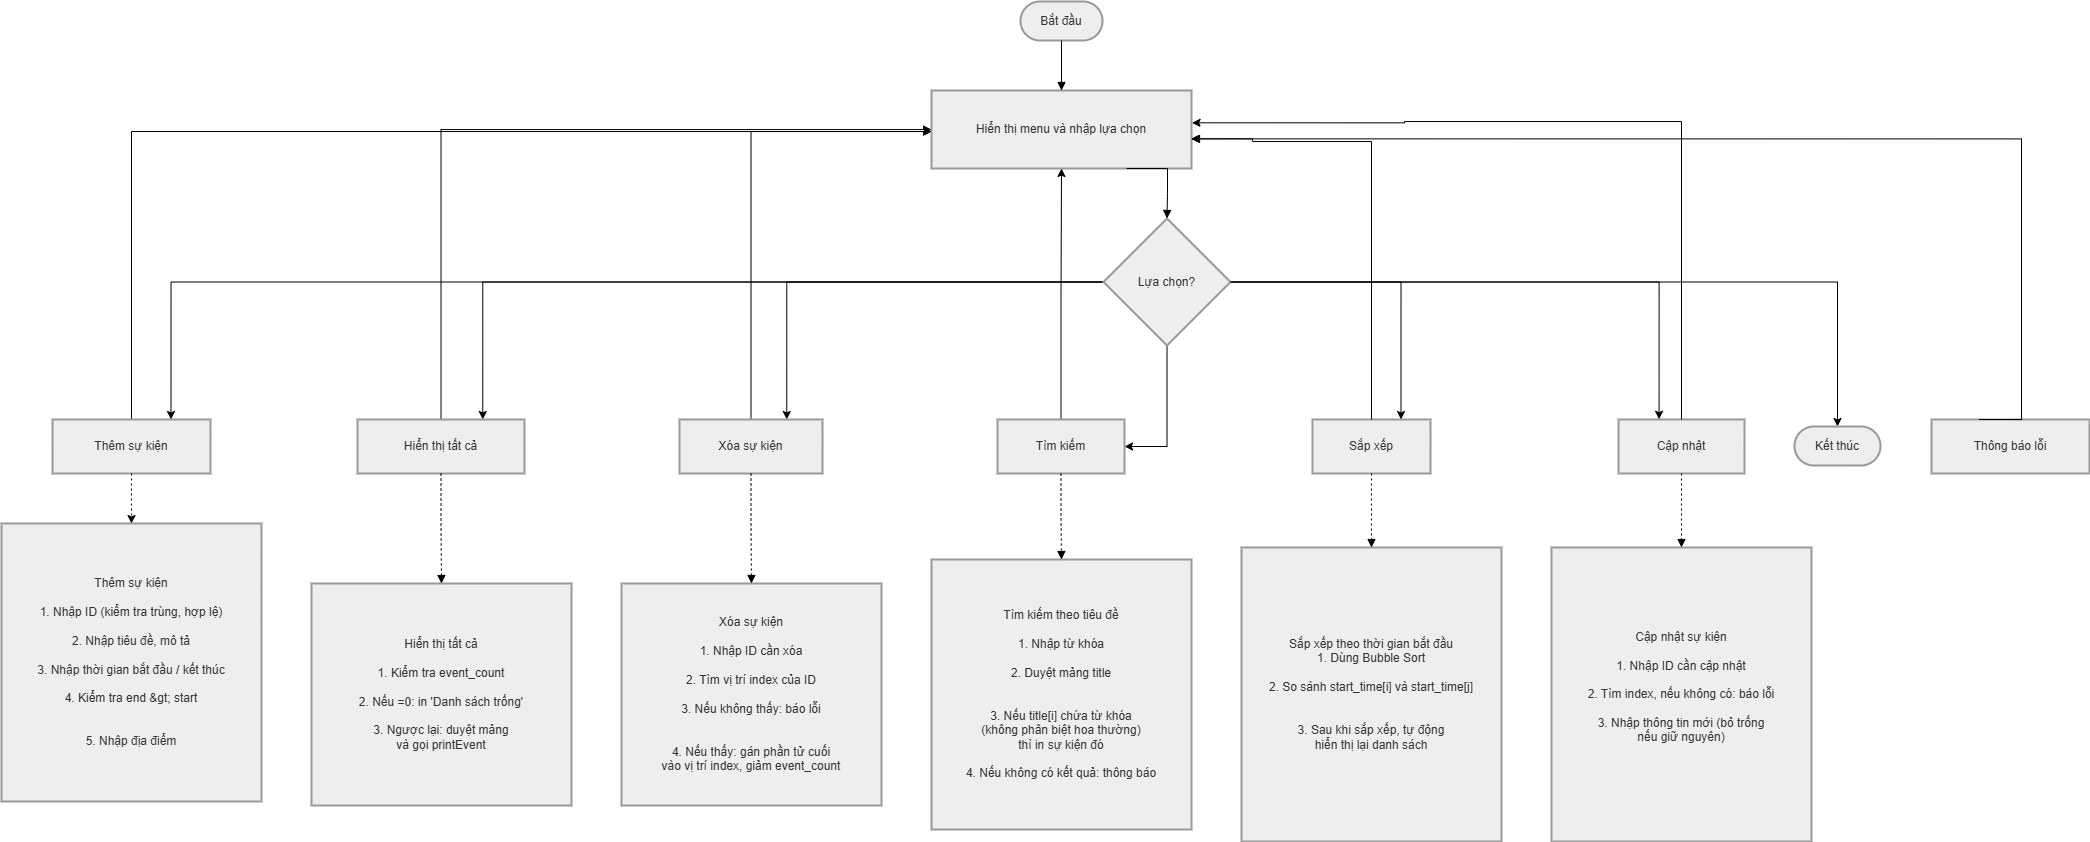

The diagram above was exported from draw.io. Its source (the exported page's mxGraphModel, read from the mxfile embedded in the PNG):
<mxGraphModel dx="824" dy="477" grid="1" gridSize="10" guides="1" tooltips="1" connect="1" arrows="1" fold="1" page="1" pageScale="1" pageWidth="827" pageHeight="1169" math="0" shadow="0">
  <root>
    <mxCell id="0" />
    <mxCell id="1" parent="0" />
    <mxCell id="0uN3X5Ufp3kgEiUgE_dv-92" parent="1" style="rounded=1;whiteSpace=wrap;arcSize=50;strokeWidth=2;fillColor=light-dark(#eeeeee,#1f2020);strokeColor=light-dark(#999999,#cccccc);fontColor=light-dark(#333333,#cccccc);" value="Bắt đầu" vertex="1">
      <mxGeometry height="39" width="82" x="1839" y="190" as="geometry" />
    </mxCell>
    <mxCell id="0uN3X5Ufp3kgEiUgE_dv-93" parent="1" style="whiteSpace=wrap;strokeWidth=2;fillColor=light-dark(#eeeeee,#1f2020);strokeColor=light-dark(#999999,#cccccc);fontColor=light-dark(#333333,#cccccc);" value="Hiển thị menu và nhập lựa chọn" vertex="1">
      <mxGeometry height="78" width="260" x="1750" y="279" as="geometry" />
    </mxCell>
    <mxCell id="0uN3X5Ufp3kgEiUgE_dv-137" edge="1" parent="1" source="0uN3X5Ufp3kgEiUgE_dv-94" style="edgeStyle=orthogonalEdgeStyle;rounded=0;orthogonalLoop=1;jettySize=auto;html=1;entryX=0.75;entryY=0;entryDx=0;entryDy=0;" target="0uN3X5Ufp3kgEiUgE_dv-99">
      <mxGeometry relative="1" as="geometry" />
    </mxCell>
    <mxCell id="0uN3X5Ufp3kgEiUgE_dv-140" edge="1" parent="1" source="0uN3X5Ufp3kgEiUgE_dv-94" style="edgeStyle=orthogonalEdgeStyle;rounded=0;orthogonalLoop=1;jettySize=auto;html=1;entryX=1;entryY=0.5;entryDx=0;entryDy=0;" target="0uN3X5Ufp3kgEiUgE_dv-98">
      <mxGeometry relative="1" as="geometry" />
    </mxCell>
    <mxCell id="0uN3X5Ufp3kgEiUgE_dv-141" edge="1" parent="1" source="0uN3X5Ufp3kgEiUgE_dv-94" style="edgeStyle=orthogonalEdgeStyle;rounded=0;orthogonalLoop=1;jettySize=auto;html=1;" target="0uN3X5Ufp3kgEiUgE_dv-101">
      <mxGeometry relative="1" as="geometry" />
    </mxCell>
    <mxCell id="0uN3X5Ufp3kgEiUgE_dv-145" edge="1" parent="1" source="0uN3X5Ufp3kgEiUgE_dv-94" style="edgeStyle=orthogonalEdgeStyle;rounded=0;orthogonalLoop=1;jettySize=auto;html=1;entryX=0.75;entryY=0;entryDx=0;entryDy=0;" target="0uN3X5Ufp3kgEiUgE_dv-97">
      <mxGeometry relative="1" as="geometry" />
    </mxCell>
    <mxCell id="0uN3X5Ufp3kgEiUgE_dv-146" edge="1" parent="1" source="0uN3X5Ufp3kgEiUgE_dv-94" style="edgeStyle=orthogonalEdgeStyle;rounded=0;orthogonalLoop=1;jettySize=auto;html=1;entryX=0.75;entryY=0;entryDx=0;entryDy=0;" target="0uN3X5Ufp3kgEiUgE_dv-96">
      <mxGeometry relative="1" as="geometry" />
    </mxCell>
    <mxCell id="0uN3X5Ufp3kgEiUgE_dv-147" edge="1" parent="1" source="0uN3X5Ufp3kgEiUgE_dv-94" style="edgeStyle=orthogonalEdgeStyle;rounded=0;orthogonalLoop=1;jettySize=auto;html=1;entryX=0.75;entryY=0;entryDx=0;entryDy=0;" target="0uN3X5Ufp3kgEiUgE_dv-95">
      <mxGeometry relative="1" as="geometry" />
    </mxCell>
    <mxCell id="0uN3X5Ufp3kgEiUgE_dv-94" parent="1" style="rhombus;strokeWidth=2;whiteSpace=wrap;fillColor=light-dark(#eeeeee,#1f2020);strokeColor=light-dark(#999999,#cccccc);fontColor=light-dark(#333333,#cccccc);" value="Lựa chọn?" vertex="1">
      <mxGeometry height="127" width="127" x="1922" y="407" as="geometry" />
    </mxCell>
    <mxCell id="0uN3X5Ufp3kgEiUgE_dv-144" edge="1" parent="1" source="0uN3X5Ufp3kgEiUgE_dv-95" style="edgeStyle=orthogonalEdgeStyle;rounded=0;orthogonalLoop=1;jettySize=auto;html=1;" target="0uN3X5Ufp3kgEiUgE_dv-93">
      <mxGeometry relative="1" as="geometry">
        <Array as="points">
          <mxPoint x="950" y="320" />
        </Array>
      </mxGeometry>
    </mxCell>
    <mxCell id="0uN3X5Ufp3kgEiUgE_dv-95" parent="1" style="whiteSpace=wrap;strokeWidth=2;fillColor=light-dark(#eeeeee,#1f2020);strokeColor=light-dark(#999999,#cccccc);fontColor=light-dark(#333333,#cccccc);" value="Thêm sự kiện" vertex="1">
      <mxGeometry height="54" width="158" x="871" y="608" as="geometry" />
    </mxCell>
    <mxCell id="0uN3X5Ufp3kgEiUgE_dv-143" edge="1" parent="1" source="0uN3X5Ufp3kgEiUgE_dv-96" style="edgeStyle=orthogonalEdgeStyle;rounded=0;orthogonalLoop=1;jettySize=auto;html=1;" target="0uN3X5Ufp3kgEiUgE_dv-93">
      <mxGeometry relative="1" as="geometry">
        <Array as="points">
          <mxPoint x="1260" y="318" />
        </Array>
      </mxGeometry>
    </mxCell>
    <mxCell id="0uN3X5Ufp3kgEiUgE_dv-96" parent="1" style="whiteSpace=wrap;strokeWidth=2;fillColor=light-dark(#eeeeee,#1f2020);strokeColor=light-dark(#999999,#cccccc);fontColor=light-dark(#333333,#cccccc);" value="Hiển thị tất cả" vertex="1">
      <mxGeometry height="54" width="167" x="1176" y="608" as="geometry" />
    </mxCell>
    <mxCell id="0uN3X5Ufp3kgEiUgE_dv-142" edge="1" parent="1" source="0uN3X5Ufp3kgEiUgE_dv-97" style="edgeStyle=orthogonalEdgeStyle;rounded=0;orthogonalLoop=1;jettySize=auto;html=1;" target="0uN3X5Ufp3kgEiUgE_dv-93">
      <mxGeometry relative="1" as="geometry">
        <Array as="points">
          <mxPoint x="1570" y="320" />
        </Array>
      </mxGeometry>
    </mxCell>
    <mxCell id="0uN3X5Ufp3kgEiUgE_dv-97" parent="1" style="whiteSpace=wrap;strokeWidth=2;fillColor=light-dark(#eeeeee,#1f2020);strokeColor=light-dark(#999999,#cccccc);fontColor=light-dark(#333333,#cccccc);" value="Xóa sự kiện" vertex="1">
      <mxGeometry height="54" width="143" x="1498" y="608" as="geometry" />
    </mxCell>
    <mxCell id="0uN3X5Ufp3kgEiUgE_dv-139" edge="1" parent="1" source="0uN3X5Ufp3kgEiUgE_dv-98" style="edgeStyle=orthogonalEdgeStyle;rounded=0;orthogonalLoop=1;jettySize=auto;html=1;" target="0uN3X5Ufp3kgEiUgE_dv-93">
      <mxGeometry relative="1" as="geometry" />
    </mxCell>
    <mxCell id="0uN3X5Ufp3kgEiUgE_dv-98" parent="1" style="whiteSpace=wrap;strokeWidth=2;fillColor=light-dark(#eeeeee,#1f2020);strokeColor=light-dark(#999999,#cccccc);fontColor=light-dark(#333333,#cccccc);" value="Tìm kiếm" vertex="1">
      <mxGeometry height="54" width="127" x="1816" y="608" as="geometry" />
    </mxCell>
    <mxCell id="0uN3X5Ufp3kgEiUgE_dv-99" parent="1" style="whiteSpace=wrap;strokeWidth=2;fillColor=light-dark(#eeeeee,#1f2020);strokeColor=light-dark(#999999,#cccccc);fontColor=light-dark(#333333,#cccccc);" value="Sắp xếp" vertex="1">
      <mxGeometry height="54" width="118" x="2131" y="608" as="geometry" />
    </mxCell>
    <mxCell id="0uN3X5Ufp3kgEiUgE_dv-100" parent="1" style="whiteSpace=wrap;strokeWidth=2;fillColor=light-dark(#eeeeee,#1f2020);strokeColor=light-dark(#999999,#cccccc);fontColor=light-dark(#333333,#cccccc);" value="Cập nhật" vertex="1">
      <mxGeometry height="54" width="126" x="2437" y="608" as="geometry" />
    </mxCell>
    <mxCell id="0uN3X5Ufp3kgEiUgE_dv-101" parent="1" style="rounded=1;whiteSpace=wrap;arcSize=50;strokeWidth=2;fillColor=light-dark(#eeeeee,#1f2020);strokeColor=light-dark(#999999,#cccccc);fontColor=light-dark(#333333,#cccccc);" value="Kết thúc" vertex="1">
      <mxGeometry height="39" width="86" x="2613" y="615" as="geometry" />
    </mxCell>
    <mxCell id="0uN3X5Ufp3kgEiUgE_dv-102" parent="1" style="whiteSpace=wrap;strokeWidth=2;fillColor=light-dark(#eeeeee,#1f2020);strokeColor=light-dark(#999999,#cccccc);fontColor=light-dark(#333333,#cccccc);" value="Thông báo lỗi" vertex="1">
      <mxGeometry height="54" width="158" x="2750" y="608" as="geometry" />
    </mxCell>
    <mxCell id="0uN3X5Ufp3kgEiUgE_dv-103" parent="1" style="whiteSpace=wrap;strokeWidth=2;fillColor=light-dark(#eeeeee,#1f2020);strokeColor=light-dark(#999999,#cccccc);fontColor=light-dark(#333333,#cccccc);" value="Thêm sự kiện&#10;&#10;1. Nhập ID (kiểm tra trùng, hợp lệ)&#10;&#10;2. Nhập tiêu đề, mô tả&#10;&#10;3. Nhập thời gian bắt đầu / kết thúc&#10;&#10;4. Kiểm tra end &amp;gt; start&#10;&#10;&#10;5. Nhập địa điểm" vertex="1">
      <mxGeometry height="278" width="260" x="820" y="712" as="geometry" />
    </mxCell>
    <mxCell id="0uN3X5Ufp3kgEiUgE_dv-104" parent="1" style="whiteSpace=wrap;strokeWidth=2;fillColor=light-dark(#eeeeee,#1f2020);strokeColor=light-dark(#999999,#cccccc);fontColor=light-dark(#333333,#cccccc);" value="&#10;Hiển thị tất cả&#10;&#10;1. Kiểm tra event_count&#10;&#10;2. Nếu =0: in 'Danh sách trống'&#10;&#10;3. Ngược lại: duyệt mảng&#10;   và gọi printEvent&#10;" vertex="1">
      <mxGeometry height="222" width="260" x="1130" y="772" as="geometry" />
    </mxCell>
    <mxCell id="0uN3X5Ufp3kgEiUgE_dv-105" parent="1" style="whiteSpace=wrap;strokeWidth=2;fillColor=light-dark(#eeeeee,#1f2020);strokeColor=light-dark(#999999,#cccccc);fontColor=light-dark(#333333,#cccccc);" value="Xóa sự kiện&#10;&#10;1. Nhập ID cần xóa&#10;&#10;2. Tìm vị trí index của ID&#10;&#10;3. Nếu không thấy: báo lỗi&#10;&#10;&#10;4. Nếu thấy: gán phần tử cuối&#10;   vào vị trí index, giảm event_count" vertex="1">
      <mxGeometry height="222" width="260" x="1440" y="772" as="geometry" />
    </mxCell>
    <mxCell id="0uN3X5Ufp3kgEiUgE_dv-106" parent="1" style="whiteSpace=wrap;strokeWidth=2;fillColor=light-dark(#eeeeee,#1f2020);strokeColor=light-dark(#999999,#cccccc);fontColor=light-dark(#333333,#cccccc);" value="Tìm kiếm theo tiêu đề&#10;&#10;1. Nhập từ khóa&#10;&#10;2. Duyệt mảng title&#10;&#10;&#10;3. Nếu title[i] chứa từ khóa&#10;   (không phân biệt hoa thường)&#10;   thì in sự kiện đó&#10;&#10;4. Nếu không có kết quả: thông báo" vertex="1">
      <mxGeometry height="270" width="260" x="1750" y="748" as="geometry" />
    </mxCell>
    <mxCell id="0uN3X5Ufp3kgEiUgE_dv-107" parent="1" style="whiteSpace=wrap;strokeWidth=2;fillColor=light-dark(#eeeeee,#1f2020);strokeColor=light-dark(#999999,#cccccc);fontColor=light-dark(#333333,#cccccc);" value="Sắp xếp theo thời gian bắt đầu&#10;1. Dùng Bubble Sort&#10;&#10;2. So sánh start_time[i] và start_time[j]&#10;&#10;&#10;3. Sau khi sắp xếp, tự động&#10;   hiển thị lại danh sách" vertex="1">
      <mxGeometry height="294" width="260" x="2060" y="736" as="geometry" />
    </mxCell>
    <mxCell id="0uN3X5Ufp3kgEiUgE_dv-108" parent="1" style="whiteSpace=wrap;strokeWidth=2;fillColor=light-dark(#eeeeee,#1f2020);strokeColor=light-dark(#999999,#cccccc);fontColor=light-dark(#333333,#cccccc);" value="Cập nhật sự kiện&#10;&#10;1. Nhập ID cần cập nhật&#10;&#10;2. Tìm index, nếu không có: báo lỗi&#10;&#10;3. Nhập thông tin mới (bỏ trống&#10;   nếu giữ nguyên)&#10;" vertex="1">
      <mxGeometry height="294" width="260" x="2370" y="736" as="geometry" />
    </mxCell>
    <mxCell id="0uN3X5Ufp3kgEiUgE_dv-109" edge="1" parent="1" source="0uN3X5Ufp3kgEiUgE_dv-92" style="startArrow=none;endArrow=block;exitX=0.5;exitY=1;entryX=0.5;entryY=0;rounded=0;edgeStyle=orthogonalEdgeStyle;" target="0uN3X5Ufp3kgEiUgE_dv-93" value="">
      <mxGeometry relative="1" as="geometry" />
    </mxCell>
    <mxCell id="0uN3X5Ufp3kgEiUgE_dv-110" edge="1" parent="1" source="0uN3X5Ufp3kgEiUgE_dv-93" style="startArrow=none;endArrow=block;exitX=0.75;exitY=1;entryX=0.5;entryY=0;rounded=0;edgeStyle=orthogonalEdgeStyle;" target="0uN3X5Ufp3kgEiUgE_dv-94" value="">
      <mxGeometry relative="1" as="geometry">
        <Array as="points">
          <mxPoint x="1986" y="357" />
          <mxPoint x="1986" y="382" />
        </Array>
      </mxGeometry>
    </mxCell>
    <mxCell id="0uN3X5Ufp3kgEiUgE_dv-119" edge="1" parent="1" source="0uN3X5Ufp3kgEiUgE_dv-102" style="startArrow=none;endArrow=block;exitX=0.3;exitY=0;entryX=1;entryY=0.62;rounded=0;edgeStyle=orthogonalEdgeStyle;" target="0uN3X5Ufp3kgEiUgE_dv-93" value="">
      <mxGeometry relative="1" as="geometry">
        <Array as="points">
          <mxPoint x="2840" y="608" />
          <mxPoint x="2840" y="327" />
        </Array>
      </mxGeometry>
    </mxCell>
    <mxCell id="0uN3X5Ufp3kgEiUgE_dv-126" edge="1" parent="1" source="0uN3X5Ufp3kgEiUgE_dv-95" style="dashed=1;dashPattern=2 3;startArrow=none;endArrow=classic;exitX=0.5;exitY=1;entryX=0.5;entryY=0;rounded=0;edgeStyle=orthogonalEdgeStyle;startFill=0;endFill=1;" target="0uN3X5Ufp3kgEiUgE_dv-103" value="">
      <mxGeometry relative="1" as="geometry" />
    </mxCell>
    <mxCell id="0uN3X5Ufp3kgEiUgE_dv-127" edge="1" parent="1" source="0uN3X5Ufp3kgEiUgE_dv-96" style="dashed=1;dashPattern=2 3;startArrow=none;endArrow=block;exitX=0.5;exitY=1;entryX=0.5;entryY=0;rounded=0;edgeStyle=orthogonalEdgeStyle;endFill=1;" target="0uN3X5Ufp3kgEiUgE_dv-104" value="">
      <mxGeometry relative="1" as="geometry" />
    </mxCell>
    <mxCell id="0uN3X5Ufp3kgEiUgE_dv-128" edge="1" parent="1" source="0uN3X5Ufp3kgEiUgE_dv-97" style="dashed=1;dashPattern=2 3;startArrow=none;endArrow=block;exitX=0.5;exitY=1;entryX=0.5;entryY=0;rounded=0;edgeStyle=orthogonalEdgeStyle;endFill=1;" target="0uN3X5Ufp3kgEiUgE_dv-105" value="">
      <mxGeometry relative="1" as="geometry" />
    </mxCell>
    <mxCell id="0uN3X5Ufp3kgEiUgE_dv-129" edge="1" parent="1" source="0uN3X5Ufp3kgEiUgE_dv-98" style="dashed=1;dashPattern=2 3;startArrow=none;endArrow=block;exitX=0.5;exitY=1;entryX=0.5;entryY=0;rounded=0;edgeStyle=orthogonalEdgeStyle;endFill=1;" target="0uN3X5Ufp3kgEiUgE_dv-106" value="">
      <mxGeometry relative="1" as="geometry" />
    </mxCell>
    <mxCell id="0uN3X5Ufp3kgEiUgE_dv-130" edge="1" parent="1" source="0uN3X5Ufp3kgEiUgE_dv-99" style="dashed=1;dashPattern=2 3;startArrow=none;endArrow=block;exitX=0.5;exitY=1;entryX=0.5;entryY=0;rounded=0;edgeStyle=orthogonalEdgeStyle;endFill=1;" target="0uN3X5Ufp3kgEiUgE_dv-107" value="">
      <mxGeometry relative="1" as="geometry" />
    </mxCell>
    <mxCell id="0uN3X5Ufp3kgEiUgE_dv-131" edge="1" parent="1" source="0uN3X5Ufp3kgEiUgE_dv-100" style="dashed=1;dashPattern=2 3;startArrow=none;endArrow=block;exitX=0.5;exitY=1;entryX=0.5;entryY=0;rounded=0;edgeStyle=orthogonalEdgeStyle;endFill=1;" target="0uN3X5Ufp3kgEiUgE_dv-108" value="">
      <mxGeometry relative="1" as="geometry" />
    </mxCell>
    <mxCell id="0uN3X5Ufp3kgEiUgE_dv-138" edge="1" parent="1" source="0uN3X5Ufp3kgEiUgE_dv-94" style="edgeStyle=orthogonalEdgeStyle;rounded=0;orthogonalLoop=1;jettySize=auto;html=1;entryX=0.322;entryY=-0.005;entryDx=0;entryDy=0;entryPerimeter=0;" target="0uN3X5Ufp3kgEiUgE_dv-100">
      <mxGeometry relative="1" as="geometry" />
    </mxCell>
    <mxCell id="53_FgWf7dkTr6POfQLga-2" edge="1" parent="1" source="0uN3X5Ufp3kgEiUgE_dv-99" style="edgeStyle=orthogonalEdgeStyle;rounded=0;orthogonalLoop=1;jettySize=auto;html=1;entryX=0.999;entryY=0.619;entryDx=0;entryDy=0;entryPerimeter=0;" target="0uN3X5Ufp3kgEiUgE_dv-93">
      <mxGeometry relative="1" as="geometry">
        <Array as="points">
          <mxPoint x="2190" y="330" />
          <mxPoint x="2071" y="330" />
          <mxPoint x="2071" y="327" />
        </Array>
      </mxGeometry>
    </mxCell>
    <mxCell id="53_FgWf7dkTr6POfQLga-3" edge="1" parent="1" source="0uN3X5Ufp3kgEiUgE_dv-100" style="edgeStyle=orthogonalEdgeStyle;rounded=0;orthogonalLoop=1;jettySize=auto;html=1;entryX=1.002;entryY=0.414;entryDx=0;entryDy=0;entryPerimeter=0;" target="0uN3X5Ufp3kgEiUgE_dv-93">
      <mxGeometry relative="1" as="geometry">
        <Array as="points">
          <mxPoint x="2500" y="310" />
          <mxPoint x="2223" y="310" />
          <mxPoint x="2223" y="311" />
        </Array>
      </mxGeometry>
    </mxCell>
  </root>
</mxGraphModel>